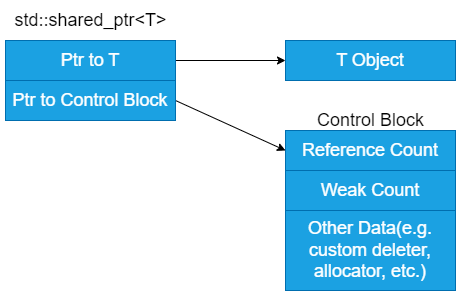

The diagram above was exported from draw.io. Its source (the exported page's mxGraphModel, read from the mxfile embedded in the PNG):
<mxGraphModel dx="855" dy="401" grid="1" gridSize="10" guides="1" tooltips="1" connect="1" arrows="1" fold="1" page="1" pageScale="1" pageWidth="850" pageHeight="1100" math="0" shadow="0">
  <root>
    <mxCell id="0" />
    <mxCell id="1" parent="0" />
    <mxCell id="11" style="edgeStyle=none;html=1;exitX=1;exitY=0.5;exitDx=0;exitDy=0;fontSize=18;" edge="1" parent="1" source="2" target="6">
      <mxGeometry relative="1" as="geometry" />
    </mxCell>
    <mxCell id="2" value="Ptr to T" style="whiteSpace=wrap;html=1;fontSize=18;fillColor=#1ba1e2;fontColor=#ffffff;strokeColor=#006EAF;" vertex="1" parent="1">
      <mxGeometry x="150" y="80" width="170" height="40" as="geometry" />
    </mxCell>
    <mxCell id="12" style="edgeStyle=none;html=1;exitX=1;exitY=0.5;exitDx=0;exitDy=0;entryX=0;entryY=0.5;entryDx=0;entryDy=0;fontSize=18;" edge="1" parent="1" source="4" target="7">
      <mxGeometry relative="1" as="geometry" />
    </mxCell>
    <mxCell id="4" value="Ptr to Control Block" style="whiteSpace=wrap;html=1;fontSize=18;fillColor=#1ba1e2;fontColor=#ffffff;strokeColor=#006EAF;" vertex="1" parent="1">
      <mxGeometry x="150" y="120" width="170" height="40" as="geometry" />
    </mxCell>
    <mxCell id="5" value="std::shared_ptr&amp;lt;T&amp;gt;" style="text;html=1;align=center;verticalAlign=middle;resizable=0;points=[];autosize=1;strokeColor=none;fillColor=none;fontSize=18;" vertex="1" parent="1">
      <mxGeometry x="145" y="40" width="180" height="40" as="geometry" />
    </mxCell>
    <mxCell id="6" value="T Object" style="whiteSpace=wrap;html=1;fontSize=18;fillColor=#1ba1e2;fontColor=#ffffff;strokeColor=#006EAF;" vertex="1" parent="1">
      <mxGeometry x="430" y="80" width="170" height="40" as="geometry" />
    </mxCell>
    <mxCell id="7" value="Reference Count" style="whiteSpace=wrap;html=1;fontSize=18;fillColor=#1ba1e2;fontColor=#ffffff;strokeColor=#006EAF;" vertex="1" parent="1">
      <mxGeometry x="430" y="170" width="170" height="40" as="geometry" />
    </mxCell>
    <mxCell id="8" value="Control Block" style="text;html=1;align=center;verticalAlign=middle;resizable=0;points=[];autosize=1;strokeColor=none;fillColor=none;fontSize=18;" vertex="1" parent="1">
      <mxGeometry x="450" y="140" width="130" height="40" as="geometry" />
    </mxCell>
    <mxCell id="9" value="Weak Count" style="whiteSpace=wrap;html=1;fontSize=18;fillColor=#1ba1e2;fontColor=#ffffff;strokeColor=#006EAF;" vertex="1" parent="1">
      <mxGeometry x="430" y="210" width="170" height="40" as="geometry" />
    </mxCell>
    <mxCell id="10" value="Other Data(e.g. custom deleter, allocator, etc.)" style="whiteSpace=wrap;html=1;fontSize=18;fillColor=#1ba1e2;fontColor=#ffffff;strokeColor=#006EAF;" vertex="1" parent="1">
      <mxGeometry x="430" y="250" width="170" height="80" as="geometry" />
    </mxCell>
  </root>
</mxGraphModel>